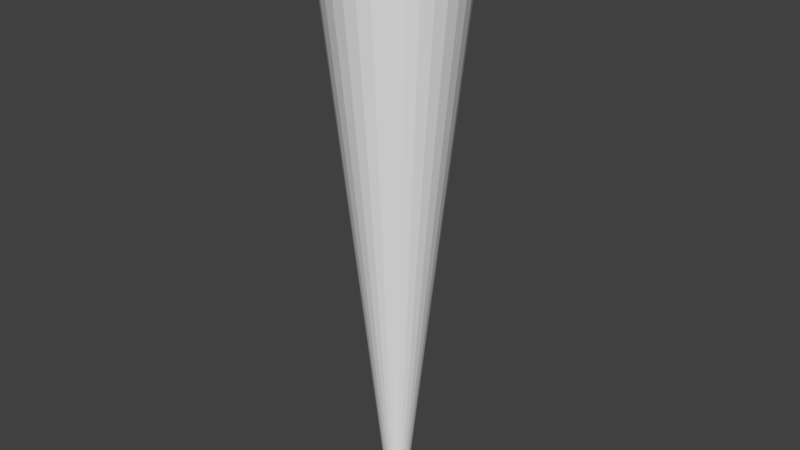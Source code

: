 # Source: ci_twister-testmove.blend  (saved by Blender 2.77.0; exported with 4.5.12 LTS)
import bpy
from mathutils import Matrix  # noqa: F401  (used for matrix-valued properties, if any)

bpy.ops.wm.read_factory_settings(use_empty=True)
scene = bpy.context.scene
scene.name = 'Scene'

# ---- collections
col_collection_1 = bpy.data.collections.new('Collection 1'); scene.collection.children.link(col_collection_1)

# ---- materials (node trees are filled in below, after node groups)
mat_material_001 = bpy.data.materials.new('Material.001')
mat_material_001.alpha_threshold = 0.0
mat_material_001.use_transparent_shadow = False
mat_material_001.roughness = 0.5

# ---- material node trees

# ---- world
world_world = bpy.data.worlds.new('World'); scene.world = world_world
world_world.color = (0.05088, 0.05088, 0.05088)
world_world.use_sun_shadow = False
world_world.sun_shadow_jitter_overblur = 0.0
world_world.cycles.sampling_method = 'MANUAL'

# ---- meshes
me_cylinder = bpy.data.meshes.new('Cylinder')
me_cylinder.from_pydata([(-2.155e-07, 2.815, 0.0), (-1.534e-06, 19.36, 157.3), (0.5491, 2.761, 0.0), (3.777, 18.99, 157.3), (1.077, 2.6, 0.0), (7.408, 17.89, 157.3), (1.564, 2.34, 0.0), (10.76, 16.1, 157.3), (1.99, 1.99, 0.0), (13.69, 13.69, 157.3), (2.34, 1.564, 0.0), (16.1, 10.76, 157.3), (2.6, 1.077, 0.0), (17.89, 7.408, 157.3), (2.761, 0.5491, 0.0), (18.99, 3.777, 157.3), (2.815, -3.046e-07, 0.0), (19.36, -4.079e-06, 157.3), (2.761, -0.5491, 0.0), (18.99, -3.777, 157.3), (2.6, -1.077, 0.0), (17.89, -7.408, 157.3), (2.34, -1.564, 0.0), (16.1, -10.76, 157.3), (1.99, -1.99, 0.0), (13.69, -13.69, 157.3), (1.564, -2.34, 0.0), (10.76, -16.1, 157.3), (1.077, -2.6, 0.0), (7.408, -17.89, 157.3), (0.5491, -2.761, 0.0), (3.777, -18.99, 157.3), (-1.133e-06, -2.815, 0.0), (-7.842e-06, -19.36, 157.3), (-0.5491, -2.761, 0.0), (-3.777, -18.99, 157.3), (-1.077, -2.6, 0.0), (-7.408, -17.89, 157.3), (-1.564, -2.34, 0.0), (-10.76, -16.1, 157.3), (-1.99, -1.99, 0.0), (-13.69, -13.69, 157.3), (-2.34, -1.564, 0.0), (-16.1, -10.76, 157.3), (-2.6, -1.077, 0.0), (-17.89, -7.408, 157.3), (-2.761, -0.5491, 0.0), (-18.99, -3.777, 157.3), (-2.815, 2.201e-06, 0.0), (-19.36, 1.315e-05, 157.3), (-2.761, 0.5491, 0.0), (-18.99, 3.777, 157.3), (-2.6, 1.077, 0.0), (-17.89, 7.408, 157.3), (-2.34, 1.564, 0.0), (-16.1, 10.76, 157.3), (-1.99, 1.99, 0.0), (-13.69, 13.69, 157.3), (-1.564, 2.34, 0.0), (-10.76, 16.1, 157.3), (-1.077, 2.6, 0.0), (-7.408, 17.89, 157.3), (-0.5491, 2.761, 0.0), (-3.777, 18.99, 157.3), (-5.451e-07, 6.951, 39.31), (-8.746e-07, 11.09, 78.63), (-1.204e-06, 15.22, 117.9), (2.97, 14.93, 117.9), (2.163, 10.87, 78.63), (1.356, 6.817, 39.31), (5.826, 14.06, 117.9), (4.243, 10.24, 78.63), (2.66, 6.422, 39.31), (8.458, 12.66, 117.9), (6.16, 9.218, 78.63), (3.862, 5.779, 39.31), (10.76, 10.76, 117.9), (7.84, 7.84, 78.63), (4.915, 4.915, 39.31), (12.66, 8.458, 117.9), (9.218, 6.16, 78.63), (5.779, 3.862, 39.31), (14.06, 5.826, 117.9), (10.24, 4.243, 78.63), (6.422, 2.66, 39.31), (14.93, 2.97, 117.9), (10.87, 2.163, 78.63), (6.817, 1.356, 39.31), (15.22, -3.135e-06, 117.9), (11.09, -2.192e-06, 78.63), (6.951, -1.248e-06, 39.31), (14.93, -2.97, 117.9), (10.87, -2.163, 78.63), (6.817, -1.356, 39.31), (14.06, -5.826, 117.9), (10.24, -4.243, 78.63), (6.422, -2.66, 39.31), (12.66, -8.458, 117.9), (9.218, -6.16, 78.63), (5.779, -3.862, 39.31), (10.76, -10.76, 117.9), (7.84, -7.84, 78.63), (4.915, -4.915, 39.31), (8.458, -12.66, 117.9), (6.16, -9.218, 78.63), (3.862, -5.779, 39.31), (5.826, -14.06, 117.9), (4.243, -10.24, 78.63), (2.66, -6.422, 39.31), (2.97, -14.93, 117.9), (2.163, -10.87, 78.63), (1.356, -6.817, 39.31), (-6.165e-06, -15.22, 117.9), (-4.487e-06, -11.09, 78.63), (-2.81e-06, -6.951, 39.31), (-2.97, -14.93, 117.9), (-2.163, -10.87, 78.63), (-1.356, -6.817, 39.31), (-5.826, -14.06, 117.9), (-4.243, -10.24, 78.63), (-2.66, -6.422, 39.31), (-8.458, -12.66, 117.9), (-6.16, -9.218, 78.63), (-3.862, -5.779, 39.31), (-10.76, -10.76, 117.9), (-7.84, -7.84, 78.63), (-4.915, -4.915, 39.31), (-12.66, -8.458, 117.9), (-9.218, -6.16, 78.63), (-5.779, -3.862, 39.31), (-14.06, -5.826, 117.9), (-10.24, -4.243, 78.63), (-6.422, -2.66, 39.31), (-14.93, -2.97, 117.9), (-10.87, -2.163, 78.63), (-6.817, -1.356, 39.31), (-15.22, 1.041e-05, 117.9), (-11.09, 7.677e-06, 78.63), (-6.951, 4.939e-06, 39.31), (-14.93, 2.97, 117.9), (-10.87, 2.163, 78.63), (-6.817, 1.356, 39.31), (-14.06, 5.826, 117.9), (-10.24, 4.243, 78.63), (-6.422, 2.66, 39.31), (-12.66, 8.458, 117.9), (-9.218, 6.16, 78.63), (-5.779, 3.862, 39.31), (-10.76, 10.76, 117.9), (-7.84, 7.84, 78.63), (-4.915, 4.915, 39.31), (-8.457, 12.66, 117.9), (-6.16, 9.218, 78.63), (-3.862, 5.779, 39.31), (-5.826, 14.06, 117.9), (-4.243, 10.24, 78.63), (-2.66, 6.422, 39.31), (-2.97, 14.93, 117.9), (-2.163, 10.87, 78.63), (-1.356, 6.817, 39.31), (-1.039e-06, 13.16, 98.28), (2.566, 12.9, 98.28), (5.034, 12.15, 98.28), (7.309, 10.94, 98.28), (9.302, 9.302, 98.28), (10.94, 7.309, 98.28), (12.15, 5.034, 98.28), (12.9, 2.566, 98.28), (13.16, -2.663e-06, 98.28), (12.9, -2.566, 98.28), (12.15, -5.034, 98.28), (10.94, -7.309, 98.28), (9.302, -9.302, 98.28), (7.309, -10.94, 98.28), (5.034, -12.15, 98.28), (2.566, -12.9, 98.28), (-5.326e-06, -13.16, 98.28), (-2.566, -12.9, 98.28), (-5.034, -12.15, 98.28), (-7.309, -10.94, 98.28), (-9.302, -9.302, 98.28), (-10.94, -7.309, 98.28), (-12.15, -5.034, 98.28), (-12.9, -2.566, 98.28), (-13.16, 9.046e-06, 98.28), (-12.9, 2.566, 98.28), (-12.15, 5.034, 98.28), (-10.94, 7.309, 98.28), (-9.302, 9.302, 98.28), (-7.309, 10.94, 98.28), (-5.034, 12.15, 98.28), (-2.566, 12.9, 98.28), (-7.098e-07, 9.019, 58.97), (1.759, 8.846, 58.97), (3.451, 8.332, 58.97), (5.011, 7.499, 58.97), (6.377, 6.377, 58.97), (7.499, 5.011, 58.97), (8.332, 3.451, 58.97), (8.846, 1.759, 58.97), (9.019, -1.72e-06, 58.97), (8.846, -1.759, 58.97), (8.332, -3.451, 58.97), (7.499, -5.011, 58.97), (6.377, -6.377, 58.97), (5.011, -7.499, 58.97), (3.451, -8.332, 58.97), (1.759, -8.846, 58.97), (-3.649e-06, -9.019, 58.97), (-1.759, -8.846, 58.97), (-3.451, -8.332, 58.97), (-5.011, -7.499, 58.97), (-6.377, -6.377, 58.97), (-7.499, -5.011, 58.97), (-8.332, -3.451, 58.97), (-8.846, -1.759, 58.97), (-9.019, 6.308e-06, 58.97), (-8.846, 1.76, 58.97), (-8.332, 3.451, 58.97), (-7.499, 5.011, 58.97), (-6.377, 6.377, 58.97), (-5.011, 7.499, 58.97), (-3.451, 8.332, 58.97), (-1.759, 8.846, 58.97), (-1.369e-06, 17.29, 137.6), (3.373, 16.96, 137.6), (6.617, 15.97, 137.6), (9.606, 14.38, 137.6), (12.23, 12.23, 137.6), (14.38, 9.606, 137.6), (15.97, 6.617, 137.6), (16.96, 3.373, 137.6), (17.29, -3.607e-06, 137.6), (16.96, -3.373, 137.6), (15.97, -6.617, 137.6), (14.38, -9.606, 137.6), (12.23, -12.23, 137.6), (9.606, -14.38, 137.6), (6.617, -15.98, 137.6), (3.373, -16.96, 137.6), (-7.003e-06, -17.29, 137.6), (-3.373, -16.96, 137.6), (-6.617, -15.97, 137.6), (-9.606, -14.38, 137.6), (-12.23, -12.23, 137.6), (-14.38, -9.606, 137.6), (-15.98, -6.617, 137.6), (-16.96, -3.373, 137.6), (-17.29, 1.178e-05, 137.6), (-16.96, 3.373, 137.6), (-15.97, 6.617, 137.6), (-14.38, 9.606, 137.6), (-12.23, 12.23, 137.6), (-9.606, 14.38, 137.6), (-6.617, 15.97, 137.6), (-3.373, 16.96, 137.6), (0.9526, 4.789, 19.66), (1.869, 4.511, 19.66), (2.713, 4.06, 19.66), (3.453, 3.453, 19.66), (4.06, 2.713, 19.66), (4.511, 1.869, 19.66), (4.789, 0.9526, 19.66), (4.883, -7.764e-07, 19.66), (4.789, -0.9526, 19.66), (4.511, -1.869, 19.66), (4.06, -2.713, 19.66), (3.453, -3.453, 19.66), (2.713, -4.06, 19.66), (1.869, -4.511, 19.66), (0.9526, -4.789, 19.66), (-1.971e-06, -4.883, 19.66), (-0.9526, -4.789, 19.66), (-1.869, -4.511, 19.66), (-2.713, -4.06, 19.66), (-3.453, -3.453, 19.66), (-4.06, -2.713, 19.66), (-4.511, -1.869, 19.66), (-4.789, -0.9526, 19.66), (-4.883, 3.57e-06, 19.66), (-4.789, 0.9526, 19.66), (-4.511, 1.869, 19.66), (-4.06, 2.713, 19.66), (-3.453, 3.453, 19.66), (-2.713, 4.06, 19.66), (-1.869, 4.511, 19.66), (-0.9526, 4.789, 19.66), (-3.803e-07, 4.883, 19.66)], [], [(224, 1, 3, 225), (225, 3, 5, 226), (226, 5, 7, 227), (227, 7, 9, 228), (228, 9, 11, 229), (229, 11, 13, 230), (230, 13, 15, 231), (231, 15, 17, 232), (232, 17, 19, 233), (233, 19, 21, 234), (234, 21, 23, 235), (235, 23, 25, 236), (236, 25, 27, 237), (237, 27, 29, 238), (238, 29, 31, 239), (239, 31, 33, 240), (240, 33, 35, 241), (241, 35, 37, 242), (242, 37, 39, 243), (243, 39, 41, 244), (244, 41, 43, 245), (245, 43, 45, 246), (246, 45, 47, 247), (247, 47, 49, 248), (248, 49, 51, 249), (249, 51, 53, 250), (250, 53, 55, 251), (251, 55, 57, 252), (252, 57, 59, 253), (253, 59, 61, 254), (254, 61, 63, 255), (255, 63, 1, 224), (286, 159, 64, 287), (223, 158, 65, 192), (191, 157, 66, 160), (285, 156, 159, 286), (222, 155, 158, 223), (190, 154, 157, 191), (284, 153, 156, 285), (221, 152, 155, 222), (189, 151, 154, 190), (283, 150, 153, 284), (220, 149, 152, 221), (188, 148, 151, 189), (282, 147, 150, 283), (219, 146, 149, 220), (187, 145, 148, 188), (281, 144, 147, 282), (218, 143, 146, 219), (186, 142, 145, 187), (280, 141, 144, 281), (217, 140, 143, 218), (185, 139, 142, 186), (279, 138, 141, 280), (216, 137, 140, 217), (184, 136, 139, 185), (278, 135, 138, 279), (215, 134, 137, 216), (183, 133, 136, 184), (277, 132, 135, 278), (214, 131, 134, 215), (182, 130, 133, 183), (276, 129, 132, 277), (213, 128, 131, 214), (181, 127, 130, 182), (275, 126, 129, 276), (212, 125, 128, 213), (180, 124, 127, 181), (274, 123, 126, 275), (211, 122, 125, 212), (179, 121, 124, 180), (273, 120, 123, 274), (210, 119, 122, 211), (178, 118, 121, 179), (272, 117, 120, 273), (209, 116, 119, 210), (177, 115, 118, 178), (271, 114, 117, 272), (208, 113, 116, 209), (176, 112, 115, 177), (270, 111, 114, 271), (207, 110, 113, 208), (175, 109, 112, 176), (269, 108, 111, 270), (206, 107, 110, 207), (174, 106, 109, 175), (268, 105, 108, 269), (205, 104, 107, 206), (173, 103, 106, 174), (267, 102, 105, 268), (204, 101, 104, 205), (172, 100, 103, 173), (266, 99, 102, 267), (203, 98, 101, 204), (171, 97, 100, 172), (265, 96, 99, 266), (202, 95, 98, 203), (170, 94, 97, 171), (264, 93, 96, 265), (201, 92, 95, 202), (169, 91, 94, 170), (263, 90, 93, 264), (200, 89, 92, 201), (168, 88, 91, 169), (262, 87, 90, 263), (199, 86, 89, 200), (167, 85, 88, 168), (261, 84, 87, 262), (198, 83, 86, 199), (166, 82, 85, 167), (260, 81, 84, 261), (197, 80, 83, 198), (165, 79, 82, 166), (259, 78, 81, 260), (196, 77, 80, 197), (164, 76, 79, 165), (258, 75, 78, 259), (195, 74, 77, 196), (163, 73, 76, 164), (257, 72, 75, 258), (194, 71, 74, 195), (162, 70, 73, 163), (256, 69, 72, 257), (193, 68, 71, 194), (161, 67, 70, 162), (287, 64, 69, 256), (192, 65, 68, 193), (160, 66, 67, 161), (65, 160, 161, 68), (68, 161, 162, 71), (71, 162, 163, 74), (74, 163, 164, 77), (77, 164, 165, 80), (80, 165, 166, 83), (83, 166, 167, 86), (86, 167, 168, 89), (89, 168, 169, 92), (92, 169, 170, 95), (95, 170, 171, 98), (98, 171, 172, 101), (101, 172, 173, 104), (104, 173, 174, 107), (107, 174, 175, 110), (110, 175, 176, 113), (113, 176, 177, 116), (116, 177, 178, 119), (119, 178, 179, 122), (122, 179, 180, 125), (125, 180, 181, 128), (128, 181, 182, 131), (131, 182, 183, 134), (134, 183, 184, 137), (137, 184, 185, 140), (140, 185, 186, 143), (143, 186, 187, 146), (146, 187, 188, 149), (149, 188, 189, 152), (152, 189, 190, 155), (155, 190, 191, 158), (158, 191, 160, 65), (64, 192, 193, 69), (69, 193, 194, 72), (72, 194, 195, 75), (75, 195, 196, 78), (78, 196, 197, 81), (81, 197, 198, 84), (84, 198, 199, 87), (87, 199, 200, 90), (90, 200, 201, 93), (93, 201, 202, 96), (96, 202, 203, 99), (99, 203, 204, 102), (102, 204, 205, 105), (105, 205, 206, 108), (108, 206, 207, 111), (111, 207, 208, 114), (114, 208, 209, 117), (117, 209, 210, 120), (120, 210, 211, 123), (123, 211, 212, 126), (126, 212, 213, 129), (129, 213, 214, 132), (132, 214, 215, 135), (135, 215, 216, 138), (138, 216, 217, 141), (141, 217, 218, 144), (144, 218, 219, 147), (147, 219, 220, 150), (150, 220, 221, 153), (153, 221, 222, 156), (156, 222, 223, 159), (159, 223, 192, 64), (157, 255, 224, 66), (154, 254, 255, 157), (151, 253, 254, 154), (148, 252, 253, 151), (145, 251, 252, 148), (142, 250, 251, 145), (139, 249, 250, 142), (136, 248, 249, 139), (133, 247, 248, 136), (130, 246, 247, 133), (127, 245, 246, 130), (124, 244, 245, 127), (121, 243, 244, 124), (118, 242, 243, 121), (115, 241, 242, 118), (112, 240, 241, 115), (109, 239, 240, 112), (106, 238, 239, 109), (103, 237, 238, 106), (100, 236, 237, 103), (97, 235, 236, 100), (94, 234, 235, 97), (91, 233, 234, 94), (88, 232, 233, 91), (85, 231, 232, 88), (82, 230, 231, 85), (79, 229, 230, 82), (76, 228, 229, 79), (73, 227, 228, 76), (70, 226, 227, 73), (67, 225, 226, 70), (66, 224, 225, 67), (0, 287, 256, 2), (2, 256, 257, 4), (4, 257, 258, 6), (6, 258, 259, 8), (8, 259, 260, 10), (10, 260, 261, 12), (12, 261, 262, 14), (14, 262, 263, 16), (16, 263, 264, 18), (18, 264, 265, 20), (20, 265, 266, 22), (22, 266, 267, 24), (24, 267, 268, 26), (26, 268, 269, 28), (28, 269, 270, 30), (30, 270, 271, 32), (32, 271, 272, 34), (34, 272, 273, 36), (36, 273, 274, 38), (38, 274, 275, 40), (40, 275, 276, 42), (42, 276, 277, 44), (44, 277, 278, 46), (46, 278, 279, 48), (48, 279, 280, 50), (50, 280, 281, 52), (52, 281, 282, 54), (54, 282, 283, 56), (56, 283, 284, 58), (58, 284, 285, 60), (60, 285, 286, 62), (62, 286, 287, 0)])
_uv = me_cylinder.uv_layers.new(name='UVMap')
_uv.uv.foreach_set('vector', [0.7369, 1.455, 0.7641, 1.726, 0.7329, 1.739, 0.7091, 1.466, 0.7091, 1.466, 0.7329, 1.739, 0.6913, 1.75, 0.6721, 1.476, 0.6721, 1.476, 0.6913, 1.75, 0.6409, 1.758, 0.6274, 1.483, 0.6274, 1.483, 0.6409, 1.758, 0.584, 1.763, 0.5768, 1.487, 0.5768, 1.487, 0.584, 1.763, 0.5232, 1.765, 0.5228, 1.489, 0.5228, 1.489, 0.5232, 1.765, 0.4615, 1.764, 0.468, 1.488, 0.468, 1.488, 0.4615, 1.764, 0.402, 1.758, 0.4152, 1.483, 0.4152, 1.483, 0.402, 1.758, 0.3477, 1.75, 0.367, 1.476, 0.367, 1.476, 0.3477, 1.75, 0.301, 1.739, 0.3254, 1.467, 0.3254, 1.467, 0.301, 1.739, 0.2638, 1.726, 0.2923, 1.455, 0.2923, 1.455, 0.2638, 1.726, 0.2374, 1.712, 0.2688, 1.443, 0.2688, 1.443, 0.2374, 1.712, 0.2224, 1.697, 0.2554, 1.43, 0.2554, 1.43, 0.2224, 1.697, 0.2188, 1.681, 0.2522, 1.417, 0.2522, 1.417, 0.2188, 1.681, 0.2263, 1.667, 0.2588, 1.405, 0.2588, 1.405, 0.2263, 1.667, 0.2439, 1.653, 0.2743, 1.393, 0.2743, 1.393, 0.2439, 1.653, 0.2704, 1.641, 0.2979, 1.383, 0.2979, 1.383, 0.2704, 1.641, 0.3047, 1.631, 0.3284, 1.374, 0.3284, 1.374, 0.3047, 1.631, 0.3453, 1.622, 0.3645, 1.367, 0.3645, 1.367, 0.3453, 1.622, 0.3908, 1.616, 0.405, 1.362, 0.405, 1.362, 0.3908, 1.616, 0.4397, 1.613, 0.4485, 1.359, 0.4485, 1.359, 0.4397, 1.613, 0.4905, 1.612, 0.4937, 1.358, 0.4937, 1.358, 0.4905, 1.612, 0.5417, 1.613, 0.5393, 1.359, 0.5393, 1.359, 0.5417, 1.613, 0.5919, 1.617, 0.584, 1.362, 0.584, 1.362, 0.5919, 1.617, 0.6396, 1.623, 0.6265, 1.367, 0.6265, 1.367, 0.6396, 1.623, 0.6833, 1.631, 0.6654, 1.375, 0.6654, 1.375, 0.6833, 1.631, 0.7216, 1.641, 0.6994, 1.383, 0.6994, 1.383, 0.7216, 1.641, 0.7529, 1.653, 0.7272, 1.393, 0.7272, 1.393, 0.7529, 1.653, 0.7759, 1.667, 0.7477, 1.405, 0.7477, 1.405, 0.7759, 1.667, 0.7894, 1.681, 0.7596, 1.417, 0.7596, 1.417, 0.7894, 1.681, 0.7924, 1.696, 0.7621, 1.43, 0.7621, 1.43, 0.7924, 1.696, 0.784, 1.711, 0.7546, 1.443, 0.7546, 1.443, 0.784, 1.711, 0.7641, 1.726, 0.7369, 1.455, 0.5785, -0.1666, 0.6078, 0.1017, 0.6009, 0.1034, 0.5737, -0.167, 0.6372, 0.3699, 0.6665, 0.6382, 0.6553, 0.6441, 0.6281, 0.3738, 0.6959, 0.9065, 0.7253, 1.175, 0.7097, 1.185, 0.6825, 0.9145, 0.5808, -0.1661, 0.611, 0.09991, 0.6078, 0.1017, 0.5785, -0.1666, 0.6412, 0.366, 0.6714, 0.632, 0.6665, 0.6382, 0.6372, 0.3699, 0.7017, 0.8981, 0.7319, 1.164, 0.7253, 1.175, 0.6959, 0.9065, 0.5805, -0.1657, 0.6104, 0.09817, 0.611, 0.09991, 0.5808, -0.1661, 0.6402, 0.362, 0.6701, 0.6258, 0.6714, 0.632, 0.6412, 0.366, 0.6999, 0.8897, 0.7298, 1.154, 0.7319, 1.164, 0.7017, 0.8981, 0.5779, -0.1652, 0.6062, 0.09654, 0.6104, 0.09817, 0.5805, -0.1657, 0.6345, 0.3582, 0.6628, 0.6199, 0.6701, 0.6258, 0.6402, 0.362, 0.6911, 0.8816, 0.7194, 1.143, 0.7298, 1.154, 0.6999, 0.8897, 0.573, -0.1646, 0.5987, 0.09504, 0.6062, 0.09654, 0.5779, -0.1652, 0.6244, 0.3547, 0.6501, 0.6144, 0.6628, 0.6199, 0.6345, 0.3582, 0.6758, 0.8741, 0.7015, 1.134, 0.7194, 1.143, 0.6911, 0.8816, 0.5662, -0.1642, 0.5884, 0.09373, 0.5987, 0.09504, 0.573, -0.1646, 0.6106, 0.3516, 0.6328, 0.6095, 0.6501, 0.6144, 0.6244, 0.3547, 0.655, 0.8674, 0.6772, 1.125, 0.7015, 1.134, 0.6758, 0.8741, 0.5576, -0.1638, 0.5755, 0.09262, 0.5884, 0.09373, 0.5662, -0.1642, 0.5935, 0.349, 0.6115, 0.6054, 0.6328, 0.6095, 0.6106, 0.3516, 0.6294, 0.8617, 0.6474, 1.118, 0.6772, 1.125, 0.655, 0.8674, 0.5476, -0.1634, 0.5608, 0.09171, 0.5755, 0.09262, 0.5576, -0.1638, 0.5739, 0.3469, 0.587, 0.602, 0.6115, 0.6054, 0.5935, 0.349, 0.6002, 0.8572, 0.6133, 1.112, 0.6474, 1.118, 0.6294, 0.8617, 0.5366, -0.1632, 0.5445, 0.09102, 0.5608, 0.09171, 0.5476, -0.1634, 0.5524, 0.3453, 0.5603, 0.5996, 0.587, 0.602, 0.5739, 0.3469, 0.5682, 0.8538, 0.5761, 1.108, 0.6133, 1.112, 0.6002, 0.8572, 0.525, -0.1632, 0.5273, 0.09054, 0.5445, 0.09102, 0.5366, -0.1632, 0.5297, 0.3443, 0.5321, 0.598, 0.5603, 0.5996, 0.5524, 0.3453, 0.5345, 0.8517, 0.5369, 1.105, 0.5761, 1.108, 0.5682, 0.8538, 0.513, -0.1633, 0.5098, 0.09028, 0.5273, 0.09054, 0.525, -0.1632, 0.5066, 0.3438, 0.5034, 0.5974, 0.5321, 0.598, 0.5297, 0.3443, 0.5001, 0.851, 0.4969, 1.105, 0.5369, 1.105, 0.5345, 0.8517, 0.5012, -0.1635, 0.4924, 0.09024, 0.5098, 0.09028, 0.513, -0.1633, 0.4836, 0.344, 0.4749, 0.5978, 0.5034, 0.5974, 0.5066, 0.3438, 0.4661, 0.8516, 0.4573, 1.105, 0.4969, 1.105, 0.5001, 0.851, 0.4899, -0.1639, 0.4758, 0.09044, 0.4924, 0.09024, 0.5012, -0.1635, 0.4616, 0.3448, 0.4475, 0.5991, 0.4749, 0.5978, 0.4836, 0.344, 0.4333, 0.8535, 0.4191, 1.108, 0.4573, 1.105, 0.4661, 0.8516, 0.4795, -0.1644, 0.4604, 0.09088, 0.4758, 0.09044, 0.4899, -0.1639, 0.4412, 0.3461, 0.422, 0.6014, 0.4475, 0.5991, 0.4616, 0.3448, 0.4029, 0.8567, 0.3837, 1.112, 0.4191, 1.108, 0.4333, 0.8535, 0.4704, -0.165, 0.4467, 0.09157, 0.4604, 0.09088, 0.4795, -0.1644, 0.423, 0.3481, 0.3994, 0.6046, 0.422, 0.6014, 0.4412, 0.3461, 0.3757, 0.8611, 0.3521, 1.118, 0.3837, 1.112, 0.4029, 0.8567, 0.4628, -0.1656, 0.4353, 0.09251, 0.4467, 0.09157, 0.4704, -0.165, 0.4078, 0.3506, 0.3804, 0.6087, 0.3994, 0.6046, 0.423, 0.3481, 0.3529, 0.8668, 0.3254, 1.125, 0.3521, 1.118, 0.3757, 0.8611, 0.4571, -0.1662, 0.4266, 0.0937, 0.4353, 0.09251, 0.4628, -0.1656, 0.3962, 0.3536, 0.3657, 0.6135, 0.3804, 0.6087, 0.4078, 0.3506, 0.3352, 0.8734, 0.3048, 1.133, 0.3254, 1.125, 0.3529, 0.8668, 0.4536, -0.1668, 0.4211, 0.09513, 0.4266, 0.0937, 0.4571, -0.1662, 0.3886, 0.3571, 0.3562, 0.619, 0.3657, 0.6135, 0.3962, 0.3536, 0.3237, 0.8809, 0.2912, 1.143, 0.3048, 1.133, 0.3352, 0.8734, 0.4524, -0.1673, 0.419, 0.09677, 0.4211, 0.09513, 0.4536, -0.1668, 0.3856, 0.3609, 0.3523, 0.625, 0.3562, 0.619, 0.3886, 0.3571, 0.3189, 0.8891, 0.2856, 1.153, 0.2912, 1.143, 0.3237, 0.8809, 0.4536, -0.1678, 0.4206, 0.09856, 0.419, 0.09677, 0.4524, -0.1673, 0.3876, 0.3649, 0.3545, 0.6312, 0.3523, 0.625, 0.3856, 0.3609, 0.3215, 0.8975, 0.2884, 1.164, 0.2856, 1.153, 0.3189, 0.8891, 0.4574, -0.1681, 0.426, 0.1004, 0.4206, 0.09856, 0.4536, -0.1678, 0.3945, 0.369, 0.3631, 0.6375, 0.3545, 0.6312, 0.3876, 0.3649, 0.3317, 0.906, 0.3002, 1.175, 0.2884, 1.164, 0.3215, 0.8975, 0.4636, -0.1683, 0.4351, 0.1023, 0.426, 0.1004, 0.4574, -0.1681, 0.4065, 0.3729, 0.378, 0.6436, 0.3631, 0.6375, 0.3945, 0.369, 0.3494, 0.9142, 0.3209, 1.185, 0.3002, 1.175, 0.3317, 0.906, 0.4721, -0.1684, 0.4476, 0.1041, 0.4351, 0.1023, 0.4636, -0.1683, 0.4232, 0.3766, 0.3987, 0.6491, 0.378, 0.6436, 0.4065, 0.3729, 0.3743, 0.9216, 0.3499, 1.194, 0.3209, 1.185, 0.3494, 0.9142, 0.4824, -0.1685, 0.4632, 0.1056, 0.4476, 0.1041, 0.4721, -0.1684, 0.4439, 0.3797, 0.4247, 0.6538, 0.3987, 0.6491, 0.4232, 0.3766, 0.4054, 0.9278, 0.3862, 1.202, 0.3499, 1.194, 0.3743, 0.9216, 0.4943, -0.1684, 0.4812, 0.1068, 0.4632, 0.1056, 0.4824, -0.1685, 0.468, 0.3821, 0.4548, 0.6573, 0.4247, 0.6538, 0.4439, 0.3797, 0.4416, 0.9326, 0.4284, 1.208, 0.3862, 1.202, 0.4054, 0.9278, 0.5073, -0.1683, 0.5007, 0.1077, 0.4812, 0.1068, 0.4943, -0.1684, 0.4942, 0.3836, 0.4876, 0.6596, 0.4548, 0.6573, 0.468, 0.3821, 0.4811, 0.9356, 0.4746, 1.212, 0.4284, 1.208, 0.4416, 0.9326, 0.5206, -0.1682, 0.521, 0.108, 0.5007, 0.1077, 0.5073, -0.1683, 0.5213, 0.3842, 0.5217, 0.6604, 0.4876, 0.6596, 0.4942, 0.3836, 0.5221, 0.9366, 0.5224, 1.213, 0.4746, 1.212, 0.4811, 0.9356, 0.5338, -0.168, 0.5409, 0.1079, 0.521, 0.108, 0.5206, -0.1682, 0.5481, 0.3838, 0.5553, 0.6597, 0.5217, 0.6604, 0.5213, 0.3842, 0.5625, 0.9356, 0.5696, 1.212, 0.5224, 1.213, 0.5221, 0.9366, 0.5462, -0.1678, 0.5597, 0.1073, 0.5409, 0.1079, 0.5338, -0.168, 0.5732, 0.3824, 0.5868, 0.6576, 0.5553, 0.6597, 0.5481, 0.3838, 0.6003, 0.9327, 0.6139, 1.208, 0.5696, 1.212, 0.5625, 0.9356, 0.5572, -0.1676, 0.5764, 0.1063, 0.5597, 0.1073, 0.5462, -0.1678, 0.5955, 0.3802, 0.6147, 0.6541, 0.5868, 0.6576, 0.5732, 0.3824, 0.6338, 0.928, 0.653, 1.202, 0.6139, 1.208, 0.6003, 0.9327, 0.5665, -0.1673, 0.5903, 0.105, 0.5764, 0.1063, 0.5572, -0.1676, 0.6141, 0.3773, 0.6378, 0.6495, 0.6147, 0.6541, 0.5955, 0.3802, 0.6616, 0.9218, 0.6853, 1.194, 0.653, 1.202, 0.6338, 0.928, 0.5737, -0.167, 0.6009, 0.1034, 0.5903, 0.105, 0.5665, -0.1673, 0.6281, 0.3738, 0.6553, 0.6441, 0.6378, 0.6495, 0.6141, 0.3773, 0.6825, 0.9145, 0.7097, 1.185, 0.6853, 1.194, 0.6616, 0.9218, 0.6553, 0.6441, 0.6825, 0.9145, 0.6616, 0.9218, 0.6378, 0.6495, 0.6378, 0.6495, 0.6616, 0.9218, 0.6338, 0.928, 0.6147, 0.6541, 0.6147, 0.6541, 0.6338, 0.928, 0.6003, 0.9327, 0.5868, 0.6576, 0.5868, 0.6576, 0.6003, 0.9327, 0.5625, 0.9356, 0.5553, 0.6597, 0.5553, 0.6597, 0.5625, 0.9356, 0.5221, 0.9366, 0.5217, 0.6604, 0.5217, 0.6604, 0.5221, 0.9366, 0.4811, 0.9356, 0.4876, 0.6596, 0.4876, 0.6596, 0.4811, 0.9356, 0.4416, 0.9326, 0.4548, 0.6573, 0.4548, 0.6573, 0.4416, 0.9326, 0.4054, 0.9278, 0.4247, 0.6538, 0.4247, 0.6538, 0.4054, 0.9278, 0.3743, 0.9216, 0.3987, 0.6491, 0.3987, 0.6491, 0.3743, 0.9216, 0.3494, 0.9142, 0.378, 0.6436, 0.378, 0.6436, 0.3494, 0.9142, 0.3317, 0.906, 0.3631, 0.6375, 0.3631, 0.6375, 0.3317, 0.906, 0.3215, 0.8975, 0.3545, 0.6312, 0.3545, 0.6312, 0.3215, 0.8975, 0.3189, 0.8891, 0.3523, 0.625, 0.3523, 0.625, 0.3189, 0.8891, 0.3237, 0.8809, 0.3562, 0.619, 0.3562, 0.619, 0.3237, 0.8809, 0.3352, 0.8734, 0.3657, 0.6135, 0.3657, 0.6135, 0.3352, 0.8734, 0.3529, 0.8668, 0.3804, 0.6087, 0.3804, 0.6087, 0.3529, 0.8668, 0.3757, 0.8611, 0.3994, 0.6046, 0.3994, 0.6046, 0.3757, 0.8611, 0.4029, 0.8567, 0.422, 0.6014, 0.422, 0.6014, 0.4029, 0.8567, 0.4333, 0.8535, 0.4475, 0.5991, 0.4475, 0.5991, 0.4333, 0.8535, 0.4661, 0.8516, 0.4749, 0.5978, 0.4749, 0.5978, 0.4661, 0.8516, 0.5001, 0.851, 0.5034, 0.5974, 0.5034, 0.5974, 0.5001, 0.851, 0.5345, 0.8517, 0.5321, 0.598, 0.5321, 0.598, 0.5345, 0.8517, 0.5682, 0.8538, 0.5603, 0.5996, 0.5603, 0.5996, 0.5682, 0.8538, 0.6002, 0.8572, 0.587, 0.602, 0.587, 0.602, 0.6002, 0.8572, 0.6294, 0.8617, 0.6115, 0.6054, 0.6115, 0.6054, 0.6294, 0.8617, 0.655, 0.8674, 0.6328, 0.6095, 0.6328, 0.6095, 0.655, 0.8674, 0.6758, 0.8741, 0.6501, 0.6144, 0.6501, 0.6144, 0.6758, 0.8741, 0.6911, 0.8816, 0.6628, 0.6199, 0.6628, 0.6199, 0.6911, 0.8816, 0.6999, 0.8897, 0.6701, 0.6258, 0.6701, 0.6258, 0.6999, 0.8897, 0.7017, 0.8981, 0.6714, 0.632, 0.6714, 0.632, 0.7017, 0.8981, 0.6959, 0.9065, 0.6665, 0.6382, 0.6665, 0.6382, 0.6959, 0.9065, 0.6825, 0.9145, 0.6553, 0.6441, 0.6009, 0.1034, 0.6281, 0.3738, 0.6141, 0.3773, 0.5903, 0.105, 0.5903, 0.105, 0.6141, 0.3773, 0.5955, 0.3802, 0.5764, 0.1063, 0.5764, 0.1063, 0.5955, 0.3802, 0.5732, 0.3824, 0.5597, 0.1073, 0.5597, 0.1073, 0.5732, 0.3824, 0.5481, 0.3838, 0.5409, 0.1079, 0.5409, 0.1079, 0.5481, 0.3838, 0.5213, 0.3842, 0.521, 0.108, 0.521, 0.108, 0.5213, 0.3842, 0.4942, 0.3836, 0.5007, 0.1077, 0.5007, 0.1077, 0.4942, 0.3836, 0.468, 0.3821, 0.4812, 0.1068, 0.4812, 0.1068, 0.468, 0.3821, 0.4439, 0.3797, 0.4632, 0.1056, 0.4632, 0.1056, 0.4439, 0.3797, 0.4232, 0.3766, 0.4476, 0.1041, 0.4476, 0.1041, 0.4232, 0.3766, 0.4065, 0.3729, 0.4351, 0.1023, 0.4351, 0.1023, 0.4065, 0.3729, 0.3945, 0.369, 0.426, 0.1004, 0.426, 0.1004, 0.3945, 0.369, 0.3876, 0.3649, 0.4206, 0.09856, 0.4206, 0.09856, 0.3876, 0.3649, 0.3856, 0.3609, 0.419, 0.09677, 0.419, 0.09677, 0.3856, 0.3609, 0.3886, 0.3571, 0.4211, 0.09513, 0.4211, 0.09513, 0.3886, 0.3571, 0.3962, 0.3536, 0.4266, 0.0937, 0.4266, 0.0937, 0.3962, 0.3536, 0.4078, 0.3506, 0.4353, 0.09251, 0.4353, 0.09251, 0.4078, 0.3506, 0.423, 0.3481, 0.4467, 0.09157, 0.4467, 0.09157, 0.423, 0.3481, 0.4412, 0.3461, 0.4604, 0.09088, 0.4604, 0.09088, 0.4412, 0.3461, 0.4616, 0.3448, 0.4758, 0.09044, 0.4758, 0.09044, 0.4616, 0.3448, 0.4836, 0.344, 0.4924, 0.09024, 0.4924, 0.09024, 0.4836, 0.344, 0.5066, 0.3438, 0.5098, 0.09028, 0.5098, 0.09028, 0.5066, 0.3438, 0.5297, 0.3443, 0.5273, 0.09054, 0.5273, 0.09054, 0.5297, 0.3443, 0.5524, 0.3453, 0.5445, 0.09102, 0.5445, 0.09102, 0.5524, 0.3453, 0.5739, 0.3469, 0.5608, 0.09171, 0.5608, 0.09171, 0.5739, 0.3469, 0.5935, 0.349, 0.5755, 0.09262, 0.5755, 0.09262, 0.5935, 0.349, 0.6106, 0.3516, 0.5884, 0.09373, 0.5884, 0.09373, 0.6106, 0.3516, 0.6244, 0.3547, 0.5987, 0.09504, 0.5987, 0.09504, 0.6244, 0.3547, 0.6345, 0.3582, 0.6062, 0.09654, 0.6062, 0.09654, 0.6345, 0.3582, 0.6402, 0.362, 0.6104, 0.09817, 0.6104, 0.09817, 0.6402, 0.362, 0.6412, 0.366, 0.611, 0.09991, 0.611, 0.09991, 0.6412, 0.366, 0.6372, 0.3699, 0.6078, 0.1017, 0.6078, 0.1017, 0.6372, 0.3699, 0.6281, 0.3738, 0.6009, 0.1034, 0.7253, 1.175, 0.7546, 1.443, 0.7369, 1.455, 0.7097, 1.185, 0.7319, 1.164, 0.7621, 1.43, 0.7546, 1.443, 0.7253, 1.175, 0.7298, 1.154, 0.7596, 1.417, 0.7621, 1.43, 0.7319, 1.164, 0.7194, 1.143, 0.7477, 1.405, 0.7596, 1.417, 0.7298, 1.154, 0.7015, 1.134, 0.7272, 1.393, 0.7477, 1.405, 0.7194, 1.143, 0.6772, 1.125, 0.6994, 1.383, 0.7272, 1.393, 0.7015, 1.134, 0.6474, 1.118, 0.6654, 1.375, 0.6994, 1.383, 0.6772, 1.125, 0.6133, 1.112, 0.6265, 1.367, 0.6654, 1.375, 0.6474, 1.118, 0.5761, 1.108, 0.584, 1.362, 0.6265, 1.367, 0.6133, 1.112, 0.5369, 1.105, 0.5393, 1.359, 0.584, 1.362, 0.5761, 1.108, 0.4969, 1.105, 0.4937, 1.358, 0.5393, 1.359, 0.5369, 1.105, 0.4573, 1.105, 0.4485, 1.359, 0.4937, 1.358, 0.4969, 1.105, 0.4191, 1.108, 0.405, 1.362, 0.4485, 1.359, 0.4573, 1.105, 0.3837, 1.112, 0.3645, 1.367, 0.405, 1.362, 0.4191, 1.108, 0.3521, 1.118, 0.3284, 1.374, 0.3645, 1.367, 0.3837, 1.112, 0.3254, 1.125, 0.2979, 1.383, 0.3284, 1.374, 0.3521, 1.118, 0.3048, 1.133, 0.2743, 1.393, 0.2979, 1.383, 0.3254, 1.125, 0.2912, 1.143, 0.2588, 1.405, 0.2743, 1.393, 0.3048, 1.133, 0.2856, 1.153, 0.2522, 1.417, 0.2588, 1.405, 0.2912, 1.143, 0.2884, 1.164, 0.2554, 1.43, 0.2522, 1.417, 0.2856, 1.153, 0.3002, 1.175, 0.2688, 1.443, 0.2554, 1.43, 0.2884, 1.164, 0.3209, 1.185, 0.2923, 1.455, 0.2688, 1.443, 0.3002, 1.175, 0.3499, 1.194, 0.3254, 1.467, 0.2923, 1.455, 0.3209, 1.185, 0.3862, 1.202, 0.367, 1.476, 0.3254, 1.467, 0.3499, 1.194, 0.4284, 1.208, 0.4152, 1.483, 0.367, 1.476, 0.3862, 1.202, 0.4746, 1.212, 0.468, 1.488, 0.4152, 1.483, 0.4284, 1.208, 0.5224, 1.213, 0.5228, 1.489, 0.468, 1.488, 0.4746, 1.212, 0.5696, 1.212, 0.5768, 1.487, 0.5228, 1.489, 0.5224, 1.213, 0.6139, 1.208, 0.6274, 1.483, 0.5768, 1.487, 0.5696, 1.212, 0.653, 1.202, 0.6721, 1.476, 0.6274, 1.483, 0.6139, 1.208, 0.6853, 1.194, 0.7091, 1.466, 0.6721, 1.476, 0.653, 1.202, 0.7097, 1.185, 0.7369, 1.455, 0.7091, 1.466, 0.6853, 1.194, 0.5465, -0.4373, 0.5737, -0.167, 0.5665, -0.1673, 0.5428, -0.4396, 0.5428, -0.4396, 0.5665, -0.1673, 0.5572, -0.1676, 0.5381, -0.4415, 0.5381, -0.4415, 0.5572, -0.1676, 0.5462, -0.1678, 0.5326, -0.4429, 0.5326, -0.4429, 0.5462, -0.1678, 0.5338, -0.168, 0.5266, -0.4439, 0.5266, -0.4439, 0.5338, -0.168, 0.5206, -0.1682, 0.5202, -0.4444, 0.5202, -0.4444, 0.5206, -0.1682, 0.5073, -0.1683, 0.5138, -0.4443, 0.5138, -0.4443, 0.5073, -0.1683, 0.4943, -0.1684, 0.5075, -0.4437, 0.5075, -0.4437, 0.4943, -0.1684, 0.4824, -0.1685, 0.5017, -0.4426, 0.5017, -0.4426, 0.4824, -0.1685, 0.4721, -0.1684, 0.4965, -0.441, 0.4965, -0.441, 0.4721, -0.1684, 0.4636, -0.1683, 0.4922, -0.439, 0.4922, -0.439, 0.4636, -0.1683, 0.4574, -0.1681, 0.4888, -0.4366, 0.4888, -0.4366, 0.4574, -0.1681, 0.4536, -0.1678, 0.4867, -0.4341, 0.4867, -0.4341, 0.4536, -0.1678, 0.4524, -0.1673, 0.4857, -0.4314, 0.4857, -0.4314, 0.4524, -0.1673, 0.4536, -0.1668, 0.486, -0.4287, 0.486, -0.4287, 0.4536, -0.1668, 0.4571, -0.1662, 0.4876, -0.4261, 0.4876, -0.4261, 0.4571, -0.1662, 0.4628, -0.1656, 0.4903, -0.4237, 0.4903, -0.4237, 0.4628, -0.1656, 0.4704, -0.165, 0.494, -0.4215, 0.494, -0.4215, 0.4704, -0.165, 0.4795, -0.1644, 0.4987, -0.4197, 0.4987, -0.4197, 0.4795, -0.1644, 0.4899, -0.1639, 0.5041, -0.4182, 0.5041, -0.4182, 0.4899, -0.1639, 0.5012, -0.1635, 0.51, -0.4173, 0.51, -0.4173, 0.5012, -0.1635, 0.513, -0.1633, 0.5163, -0.4169, 0.5163, -0.4169, 0.513, -0.1633, 0.525, -0.1632, 0.5226, -0.4169, 0.5226, -0.4169, 0.525, -0.1632, 0.5366, -0.1632, 0.5287, -0.4175, 0.5287, -0.4175, 0.5366, -0.1632, 0.5476, -0.1634, 0.5345, -0.4186, 0.5345, -0.4186, 0.5476, -0.1634, 0.5576, -0.1638, 0.5396, -0.4201, 0.5396, -0.4201, 0.5576, -0.1638, 0.5662, -0.1642, 0.544, -0.4221, 0.544, -0.4221, 0.5662, -0.1642, 0.573, -0.1646, 0.5473, -0.4243, 0.5473, -0.4243, 0.573, -0.1646, 0.5779, -0.1652, 0.5496, -0.4268, 0.5496, -0.4268, 0.5779, -0.1652, 0.5805, -0.1657, 0.5507, -0.4295, 0.5507, -0.4295, 0.5805, -0.1657, 0.5808, -0.1661, 0.5505, -0.4322, 0.5505, -0.4322, 0.5808, -0.1661, 0.5785, -0.1666, 0.5491, -0.4349, 0.5491, -0.4349, 0.5785, -0.1666, 0.5737, -0.167, 0.5465, -0.4373])
me_cylinder.materials.append(mat_material_001)
me_cylinder.use_remesh_preserve_volume = False
me_cylinder.use_remesh_preserve_attributes = False
me_cylinder.use_mirror_vertex_groups = False
me_cylinder.update()
arm_armature = bpy.data.armatures.new('Armature')  # bones are not reproduced

# ---- objects
ob_armature = bpy.data.objects.new('Armature', arm_armature)
ob_twister = bpy.data.objects.new('twister', me_cylinder)

# ---- transforms, parenting, visibility, modifiers, constraints
ob_armature.location = (-0.1495, -0.04015, 0.1385)
ob_armature.scale = (18.64, 18.64, 18.64)
ob_armature.show_in_front = True
ob_armature.lineart.crease_threshold = 0.0
ob_twister.location = (0.0, 0.0, 0.0)
ob_twister.lineart.crease_threshold = 0.0
_vg = ob_twister.vertex_groups.new(name='bottom_bone')
for _i, _w in zip([0, 2, 4, 6, 8, 10, 12, 14, 16, 18, 20, 22, 24, 26, 28, 30, 32, 34, 36, 38, 40, 42, 44, 46, 48, 50, 52, 54, 56, 58, 60, 62, 75, 78, 81, 84, 87, 90, 93, 96, 99, 256, 257, 258, 259, 260, 261, 262, 263, 264, 265, 266, 267, 268, 269, 270, 271, 272, 273, 274, 275, 276, 277, 278, 279, 280, 281, 282, 283, 284, 285, 286, 287], [0.9998, 0.9998, 0.9998, 0.9998, 0.9998, 0.9998, 0.9998, 0.9998, 0.9998, 0.9998, 0.9998, 0.9998, 0.9998, 0.9998, 0.9998, 0.9998, 0.9998, 0.9998, 0.9998, 0.9998, 0.9998, 0.9998, 0.9998, 0.9998, 0.9998, 0.9998, 0.9998, 0.9998, 0.9998, 0.9998, 0.9998, 0.9998, 0.0002187, 0.0004015, 0.0005306, 0.0006015, 0.0006116, 0.0005605, 0.00045, 0.0002842, 6.911e-05, 0.982, 0.9819, 0.9818, 0.9817, 0.9816, 0.9816, 0.9816, 0.9816, 0.9816, 0.9817, 0.9818, 0.982, 0.9821, 0.9823, 0.9825, 0.9826, 0.9828, 0.9829, 0.9831, 0.9832, 0.9832, 0.9833, 0.9833, 0.9832, 0.9832, 0.9831, 0.983, 0.9828, 0.9827, 0.9825, 0.9823, 0.9822]): _vg.add([_i], _w, 'REPLACE')
_vg = ob_twister.vertex_groups.new(name='mid1_bone')
for _i, _w in zip([64, 65, 68, 69, 71, 72, 74, 75, 77, 78, 80, 81, 83, 84, 86, 87, 89, 90, 92, 93, 95, 96, 98, 99, 101, 102, 104, 105, 107, 108, 110, 111, 113, 114, 116, 117, 119, 120, 122, 123, 125, 126, 128, 129, 131, 132, 134, 135, 137, 138, 140, 141, 143, 144, 146, 147, 149, 150, 152, 153, 155, 156, 158, 159, 192, 193, 194, 195, 196, 197, 198, 199, 200, 201, 202, 203, 204, 205, 206, 207, 208, 209, 210, 211, 212, 213, 214, 215, 216, 217, 218, 219, 220, 221, 222, 223], [0.9736, 0.05941, 0.05961, 0.9734, 0.05979, 0.9733, 0.05995, 0.9732, 0.06008, 0.973, 0.06017, 0.973, 0.06021, 0.9729, 0.06022, 0.9729, 0.06019, 0.973, 0.06011, 0.973, 0.06, 0.9731, 0.05985, 0.9732, 0.05967, 0.9734, 0.05947, 0.9735, 0.05926, 0.9737, 0.05904, 0.9739, 0.05883, 0.9741, 0.05862, 0.9742, 0.05843, 0.9744, 0.05827, 0.9745, 0.05814, 0.9746, 0.05805, 0.9747, 0.058, 0.9747, 0.05799, 0.9747, 0.05803, 0.9747, 0.05811, 0.9746, 0.05823, 0.9745, 0.05838, 0.9744, 0.05856, 0.9743, 0.05876, 0.9741, 0.05897, 0.9739, 0.05919, 0.9738, 0.9489, 0.9487, 0.9485, 0.9483, 0.9482, 0.948, 0.948, 0.948, 0.948, 0.9481, 0.9482, 0.9484, 0.9486, 0.9488, 0.9491, 0.9493, 0.9496, 0.9498, 0.95, 0.9502, 0.9503, 0.9505, 0.9505, 0.9505, 0.9505, 0.9504, 0.9503, 0.9501, 0.9499, 0.9496, 0.9494, 0.9492]): _vg.add([_i], _w, 'REPLACE')
_vg = ob_twister.vertex_groups.new(name='mid2_bone')
for _i, _w in zip([1, 3, 5, 7, 9, 11, 13, 15, 17, 19, 21, 23, 25, 27, 29, 31, 33, 35, 37, 39, 41, 43, 45, 47, 49, 51, 53, 55, 57, 59, 61, 63, 65, 66, 67, 68, 70, 71, 73, 74, 76, 77, 79, 80, 82, 83, 85, 86, 88, 89, 91, 92, 94, 95, 97, 98, 100, 101, 103, 104, 106, 107, 109, 110, 112, 113, 115, 116, 118, 119, 121, 122, 124, 125, 127, 128, 130, 131, 133, 134, 136, 137, 139, 140, 142, 143, 145, 146, 148, 149, 151, 152, 154, 155, 157, 158, 160, 161, 162, 163, 164, 165, 166, 167, 168, 169, 170, 171, 172, 173, 174, 175, 176, 177, 178, 179, 180, 181, 182, 183, 184, 185, 186, 187, 188, 189, 190, 191, 192, 193, 194, 195, 196, 197, 198, 199, 200, 201, 202, 203, 204, 205, 206, 207, 208, 209, 210, 211, 212, 213, 214, 215, 216, 217, 218, 219, 220, 221, 222, 223, 224, 225, 226, 227, 228, 229, 230, 231, 232, 233, 234, 235, 236, 237, 238, 239, 240, 241, 242, 243, 244, 245, 246, 247, 248, 249, 250, 251, 252, 253, 254, 255], [0.02935, 0.02957, 0.02977, 0.02995, 0.03008, 0.03018, 0.03023, 0.03024, 0.0302, 0.03011, 0.02998, 0.02982, 0.02962, 0.0294, 0.02917, 0.02893, 0.02869, 0.02847, 0.02826, 0.02809, 0.02795, 0.02785, 0.0278, 0.0278, 0.02784, 0.02792, 0.02805, 0.02822, 0.02842, 0.02864, 0.02887, 0.02911, 0.9397, 0.8903, 0.8901, 0.9395, 0.8899, 0.9393, 0.8897, 0.9392, 0.8895, 0.939, 0.8894, 0.9389, 0.8894, 0.9389, 0.8894, 0.9389, 0.8894, 0.9389, 0.8895, 0.939, 0.8896, 0.9391, 0.8898, 0.9393, 0.89, 0.9394, 0.8903, 0.9396, 0.8905, 0.9399, 0.8908, 0.9401, 0.891, 0.9403, 0.8913, 0.9405, 0.8915, 0.9407, 0.8917, 0.9409, 0.8919, 0.941, 0.892, 0.9411, 0.892, 0.9412, 0.892, 0.9412, 0.892, 0.9411, 0.8919, 0.9411, 0.8918, 0.9409, 0.8916, 0.9408, 0.8914, 0.9406, 0.8911, 0.9404, 0.8909, 0.9402, 0.8906, 0.9399, 0.9841, 0.984, 0.984, 0.9839, 0.9839, 0.9838, 0.9838, 0.9838, 0.9838, 0.9838, 0.9839, 0.9839, 0.984, 0.9841, 0.9842, 0.9843, 0.9844, 0.9844, 0.9845, 0.9846, 0.9846, 0.9847, 0.9847, 0.9847, 0.9847, 0.9846, 0.9846, 0.9845, 0.9845, 0.9844, 0.9843, 0.9842, 0.05, 0.05022, 0.05042, 0.05059, 0.05073, 0.05082, 0.05088, 0.05088, 0.05085, 0.05076, 0.05064, 0.05048, 0.05029, 0.05007, 0.04969, 0.04921, 0.04874, 0.0483, 0.04789, 0.04754, 0.04726, 0.04706, 0.04695, 0.04693, 0.04701, 0.04718, 0.04744, 0.04777, 0.04816, 0.04859, 0.04906, 0.04953, 0.1224, 0.1226, 0.1229, 0.123, 0.1232, 0.1233, 0.1233, 0.1233, 0.1233, 0.1232, 0.1231, 0.1229, 0.1227, 0.1225, 0.1222, 0.122, 0.1218, 0.1215, 0.1213, 0.1211, 0.121, 0.1209, 0.1208, 0.1208, 0.1209, 0.1209, 0.1211, 0.1212, 0.1215, 0.1217, 0.1219, 0.1222]): _vg.add([_i], _w, 'REPLACE')
_vg = ob_twister.vertex_groups.new(name='top_bone')
for _i, _w in zip([1, 3, 5, 7, 9, 11, 13, 15, 17, 19, 21, 23, 25, 27, 29, 31, 33, 35, 37, 39, 41, 43, 45, 47, 49, 51, 53, 55, 57, 59, 61, 63, 66, 67, 70, 73, 76, 79, 82, 85, 88, 91, 94, 97, 100, 103, 106, 109, 112, 115, 118, 121, 124, 127, 130, 133, 136, 139, 142, 145, 148, 151, 154, 157, 224, 225, 226, 227, 228, 229, 230, 231, 232, 233, 234, 235, 236, 237, 238, 239, 240, 241, 242, 243, 244, 245, 246, 247, 248, 249, 250, 251, 252, 253, 254, 255], [0.9603, 0.9602, 0.9601, 0.96, 0.9599, 0.9599, 0.9599, 0.9599, 0.9599, 0.9599, 0.96, 0.9601, 0.9602, 0.9603, 0.9604, 0.9605, 0.9606, 0.9607, 0.9608, 0.9609, 0.961, 0.961, 0.9611, 0.9611, 0.9611, 0.961, 0.9609, 0.9609, 0.9608, 0.9607, 0.9605, 0.9604, 0.1091, 0.1093, 0.1096, 0.1097, 0.1099, 0.11, 0.1101, 0.1101, 0.11, 0.1099, 0.1098, 0.1096, 0.1094, 0.1092, 0.1089, 0.1087, 0.1084, 0.1082, 0.108, 0.1078, 0.1076, 0.1075, 0.1074, 0.1074, 0.1075, 0.1076, 0.1077, 0.1079, 0.1081, 0.1083, 0.1086, 0.1088, 0.8775, 0.8773, 0.8771, 0.8769, 0.8767, 0.8766, 0.8766, 0.8766, 0.8766, 0.8767, 0.8768, 0.877, 0.8772, 0.8774, 0.8777, 0.8779, 0.8782, 0.8784, 0.8786, 0.8788, 0.8789, 0.879, 0.8791, 0.8791, 0.8791, 0.879, 0.8788, 0.8787, 0.8785, 0.8782, 0.878, 0.8778]): _vg.add([_i], _w, 'REPLACE')
_m = ob_twister.modifiers.new('Armature', 'ARMATURE')
_m.object = ob_armature

# ---- collection membership
col_collection_1.objects.link(ob_armature)
col_collection_1.objects.link(ob_twister)

# ---- scene / render settings (as saved in the file)
scene.frame_start = 1; scene.frame_end = 80; scene.frame_set(0)
scene.render.engine = 'BLENDER_EEVEE_NEXT'
scene.render.resolution_percentage = 50
scene.render.dither_intensity = 0.0
scene.cycles.use_denoising = False
scene.cycles.samples = 128
scene.cycles.sampling_pattern = 'TABULATED_SOBOL'
scene.cycles.light_sampling_threshold = 0.0
scene.cycles.use_adaptive_sampling = False
scene.cycles.use_light_tree = False
scene.cycles.blur_glossy = 0.0
scene.cycles.sample_clamp_indirect = 0.0
scene.view_settings.view_transform = 'Standard'
bpy.context.view_layer.update()

# ---- added for rendering (the .blend has no active camera and no usable light): camera, sun
cam_auto = bpy.data.cameras.new('AutoCamera')
cam_auto.lens = 50.0
cam_auto.sensor_width = 36.0
cam_auto.clip_end = 2737.92
ob_auto_camera = bpy.data.objects.new('AutoCamera', cam_auto)
scene.collection.objects.link(ob_auto_camera)
ob_auto_camera.location = (156.008, -185.858, 203.466)
ob_auto_camera.rotation_euler = (1.09748, -7.21219e-08, 0.694738)
scene.camera = ob_auto_camera
light_auto_sun = bpy.data.lights.new('AutoSun', 'SUN')
light_auto_sun.energy = 3.0
light_auto_sun.angle = 0.0523599
ob_auto_sun = bpy.data.objects.new('AutoSun', light_auto_sun)
scene.collection.objects.link(ob_auto_sun)
ob_auto_sun.rotation_euler = (0.872665, 0.174533, 0.523599)
bpy.context.view_layer.update()
